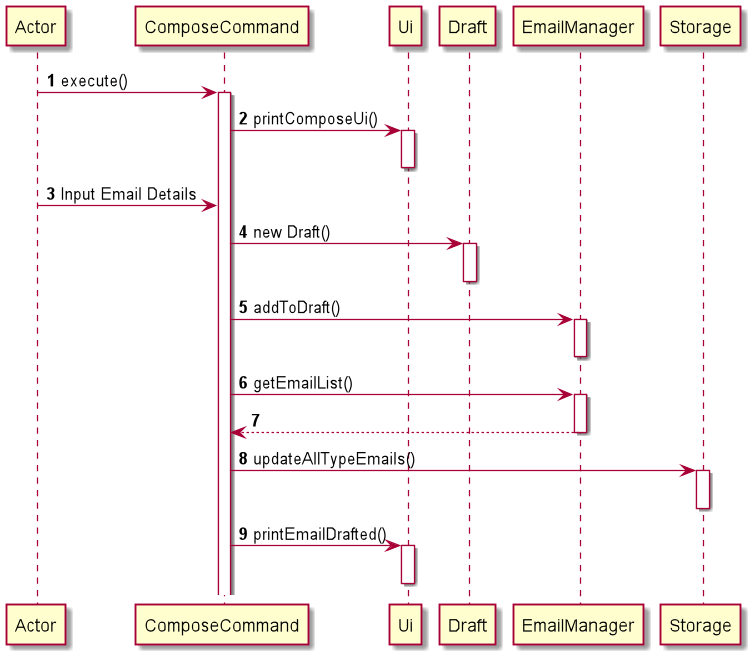

The diagram above was rendered by PlantUML. Its source (embedded in the PNG):
@startuml
'https://plantuml.com/sequence-diagram

autonumber

Actor -> ComposeCommand : execute()
activate ComposeCommand

ComposeCommand -> Ui : printComposeUi()
activate Ui
deactivate Ui

Actor -> ComposeCommand : Input Email Details

ComposeCommand -> Draft : new Draft()
activate Draft
deactivate Draft

ComposeCommand -> EmailManager : addToDraft()
activate EmailManager
deactivate EmailManager

ComposeCommand -> EmailManager : getEmailList()
activate EmailManager
EmailManager ---> ComposeCommand
deactivate EmailManager

ComposeCommand -> Storage : updateAllTypeEmails()
activate Storage
deactivate Storage

ComposeCommand -> Ui : printEmailDrafted()
activate Ui
deactivate Ui



deactivate EmailManager
@enduml